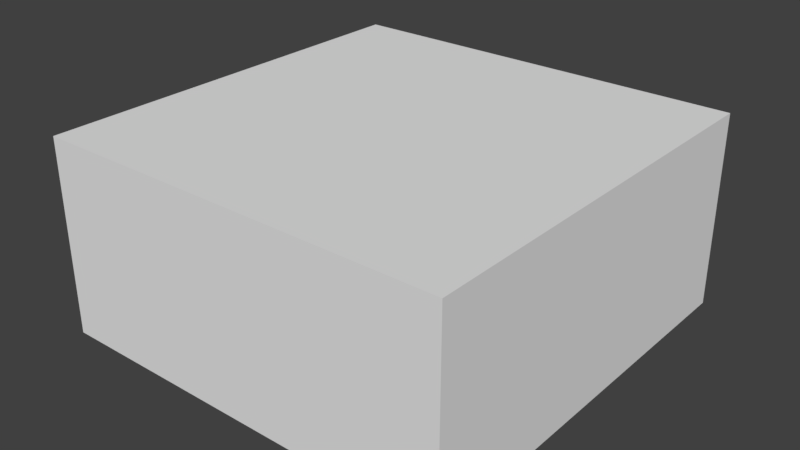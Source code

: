 # Source: Box.blend  (saved by Blender 2.78.0; exported with 4.5.12 LTS)
import bpy
from mathutils import Matrix  # noqa: F401  (used for matrix-valued properties, if any)

bpy.ops.wm.read_factory_settings(use_empty=True)
scene = bpy.context.scene
scene.name = 'Scene'

# ---- collections
col_collection_1 = bpy.data.collections.new('Collection 1'); scene.collection.children.link(col_collection_1)

# ---- images (referenced by path relative to the original .blend; pixels are not part of the script)
import os
ASSET_DIR = os.environ.get("B2B_ASSET_DIR", "")  # directory of the original .blend (textures are referenced by path, not embedded)
HERE = os.path.dirname(os.path.abspath(__file__))  # packed textures are extracted next to this script under _unpacked/

def load_image(name, relpath, width, height, colorspace="sRGB"):
    """Load a texture the original file referenced (path relative to the .blend, or extracted next to this script)."""
    p = next((c for c in (os.path.join(HERE, relpath), os.path.join(ASSET_DIR, relpath)) if relpath and os.path.exists(c)), "")
    if p:
        img = bpy.data.images.load(p, check_existing=True)
        img.name = name
    else:  # same state as the original file: an image datablock whose file is absent (Cycles renders it pink)
        img = bpy.data.images.new(name, width, height)
        img.source = "FILE"
        img.filepath = "//" + (relpath or name)
    img.colorspace_settings.name = colorspace
    return img
img_box = load_image('Box', '', 1024, 1024, 'sRGB')

# ---- materials (node trees are filled in below, after node groups)
mat_material_002 = bpy.data.materials.new('Material.002')
mat_material_002.alpha_threshold = 0.0
mat_material_002.roughness = 0.5

# ---- material node trees
mat_material_002.use_nodes = True; mat_material_002.node_tree.nodes.clear()
_N = mat_material_002.node_tree.nodes; _L = mat_material_002.node_tree.links
n0 = _N.new('ShaderNodeOutputMaterial'); n0.name = 'Material Output'; n0.location = (300, 300)
n1 = _N.new('ShaderNodeBsdfDiffuse'); n1.name = 'Diffuse BSDF'; n1.location = (10, 300)
n2 = _N.new('ShaderNodeTexImage'); n2.name = 'Image Texture'; n2.location = (201, 134)
n2.width = 140
n2.image = img_box
_L.new(n1.outputs[0], n0.inputs[0])
n0.is_active_output = True

# ---- world
world_world = bpy.data.worlds.new('World'); scene.world = world_world
world_world.color = (0.05088, 0.05088, 0.05088)
world_world.use_sun_shadow = False
world_world.sun_shadow_jitter_overblur = 0.0
world_world.cycles.sampling_method = 'MANUAL'

# ---- meshes
me_cube = bpy.data.meshes.new('Cube')
me_cube.from_pydata([(0.325, 0.3246, -0.153), (0.325, -0.3246, -0.153), (-0.325, -0.3246, -0.153), (-0.325, 0.3246, -0.153), (0.325, 0.3246, 0.153), (0.325, -0.3246, 0.153), (-0.325, -0.3246, 0.153), (-0.325, 0.3246, 0.153)], [], [(0, 1, 2, 3), (4, 7, 6, 5), (0, 4, 5, 1), (1, 5, 6, 2), (2, 6, 7, 3), (4, 0, 3, 7)])
_uv = me_cube.uv_layers.new(name='UVMap')
_uv.uv.foreach_set('vector', [0.5004, 0.5, 0.5004, 0.8398, 0.1602, 0.8398, 0.1602, 0.5, 0.5003, 0.3399, 0.1602, 0.3399, 0.1601, 0.0001429, 0.5003, 8.126e-05, 0.5004, 0.5, 0.6605, 0.4999, 0.6605, 0.8397, 0.5004, 0.8398, 0.5004, 0.8398, 0.5004, 0.9999, 0.1603, 0.9999, 0.1602, 0.8398, 0.1602, 0.8398, 0.0001426, 0.8398, 8.126e-05, 0.5001, 0.1602, 0.5, 0.5003, 0.3399, 0.5004, 0.5, 0.1602, 0.5, 0.1602, 0.3399])
me_cube.materials.append(mat_material_002)
me_cube.use_remesh_preserve_volume = False
me_cube.use_remesh_preserve_attributes = False
me_cube.use_mirror_vertex_groups = False
me_cube.update()

# ---- objects
ob_cube = bpy.data.objects.new('Cube', me_cube)

# ---- transforms, parenting, visibility, modifiers, constraints
ob_cube.location = (0.0, 0.0, 0.0)
ob_cube.lock_rotations_4d = False
ob_cube.empty_display_type = 'ARROWS'
ob_cube.lineart.crease_threshold = 0.0

# ---- collection membership
col_collection_1.objects.link(ob_cube)

# ---- scene / render settings (as saved in the file)
scene.frame_start = 1; scene.frame_end = 250; scene.frame_set(1)
scene.render.engine = 'CYCLES'
scene.render.resolution_percentage = 50
scene.render.dither_intensity = 0.0
scene.cycles.use_denoising = False
scene.cycles.samples = 128
scene.cycles.sampling_pattern = 'TABULATED_SOBOL'
scene.cycles.light_sampling_threshold = 0.0
scene.cycles.use_adaptive_sampling = False
scene.cycles.use_light_tree = False
scene.cycles.blur_glossy = 0.0
scene.cycles.sample_clamp_indirect = 0.0
scene.view_settings.view_transform = 'Standard'
bpy.context.view_layer.update()

# ---- added for rendering (the .blend has no active camera and no usable light): camera, sun
cam_auto = bpy.data.cameras.new('AutoCamera')
cam_auto.lens = 50.0
cam_auto.sensor_width = 36.0
cam_auto.clip_end = 1000.0
ob_auto_camera = bpy.data.objects.new('AutoCamera', cam_auto)
scene.collection.objects.link(ob_auto_camera)
ob_auto_camera.location = (0.895909, -1.07509, 0.716727)
ob_auto_camera.rotation_euler = (1.09748, -7.21219e-08, 0.694738)
scene.camera = ob_auto_camera
light_auto_sun = bpy.data.lights.new('AutoSun', 'SUN')
light_auto_sun.energy = 3.0
light_auto_sun.angle = 0.0523599
ob_auto_sun = bpy.data.objects.new('AutoSun', light_auto_sun)
scene.collection.objects.link(ob_auto_sun)
ob_auto_sun.rotation_euler = (0.872665, 0.174533, 0.523599)
bpy.context.view_layer.update()
